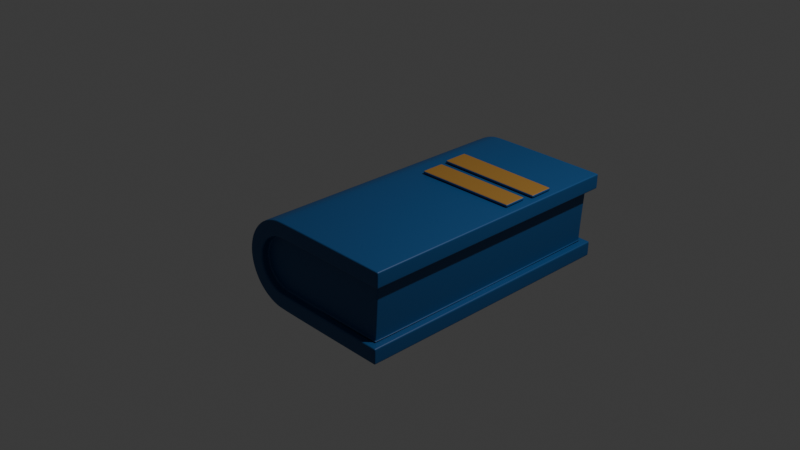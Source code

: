 # Source: book_blue.blend  (saved by Blender 4.2.66; exported with 4.5.12 LTS)
import bpy
from mathutils import Matrix  # noqa: F401  (used for matrix-valued properties, if any)

bpy.ops.wm.read_factory_settings(use_empty=True)
scene = bpy.context.scene
scene.name = 'Scene'

# ---- collections
col_collection = bpy.data.collections.new('Collection'); scene.collection.children.link(col_collection)

# ---- materials (node trees are filled in below, after node groups)
mat_material_001 = bpy.data.materials.new('Material.001')
mat_material_002 = bpy.data.materials.new('Material.002')

# ---- material node trees
mat_material_001.use_nodes = True; mat_material_001.node_tree.nodes.clear()
_N = mat_material_001.node_tree.nodes; _L = mat_material_001.node_tree.links
n0 = _N.new('ShaderNodeBsdfPrincipled'); n0.name = 'Principled BSDF'; n0.location = (10, 300)
n0.inputs[0].default_value = (0.004777, 0.07227, 0.2195, 1.0)
n1 = _N.new('ShaderNodeOutputMaterial'); n1.name = 'Material Output'; n1.location = (300, 300)
_L.new(n0.outputs[0], n1.inputs[0])
n1.is_active_output = True
mat_material_002.use_nodes = True; mat_material_002.node_tree.nodes.clear()
_N = mat_material_002.node_tree.nodes; _L = mat_material_002.node_tree.links
n0 = _N.new('ShaderNodeBsdfPrincipled'); n0.name = 'Principled BSDF'; n0.location = (10, 300)
n0.inputs[0].default_value = (0.3467, 0.1746, 0.03071, 1.0)
n1 = _N.new('ShaderNodeOutputMaterial'); n1.name = 'Material Output'; n1.location = (300, 300)
_L.new(n0.outputs[0], n1.inputs[0])
n1.is_active_output = True

# ---- world
world_world = bpy.data.worlds.new('World'); scene.world = world_world
world_world.use_nodes = True; world_world.node_tree.nodes.clear()
_N = world_world.node_tree.nodes; _L = world_world.node_tree.links
n0 = _N.new('ShaderNodeOutputWorld'); n0.name = 'World Output'; n0.location = (300, 300)
n1 = _N.new('ShaderNodeBackground'); n1.name = 'Background'; n1.location = (10, 300)
n1.inputs[0].default_value = (0.05088, 0.05088, 0.05088, 1.0)
_L.new(n1.outputs[0], n0.inputs[0])
n0.is_active_output = True
world_world.color = (0.05088, 0.05088, 0.05088)
world_world.sun_shadow_jitter_overblur = 0.0

# ---- cameras
cam_camera = bpy.data.cameras.new('Camera')
cam_camera.clip_end = 100.0
cam_camera.ortho_scale = 7.314

# ---- lights
light_light = bpy.data.lights.new('Light', 'POINT')
light_light.energy = 1000.0
light_light.shadow_soft_size = 0.1

# ---- meshes
me_cylinder_001 = bpy.data.meshes.new('Cylinder.001')
me_cylinder_001.from_pydata([(0.2718, -0.09918, -1.416), (0.274, -0.1159, 1.421), (0.2423, -0.1544, -1.415), (0.2445, -0.171, 1.422), (0.2059, -0.1987, -1.414), (0.2081, -0.2154, 1.424), (0.1615, -0.2351, -1.412), (0.1637, -0.2518, 1.425), (0.1109, -0.2622, -1.411), (0.1131, -0.2789, 1.426), (0.05602, -0.2788, -1.411), (0.0582, -0.2955, 1.426), (-0.001085, -0.2845, -1.41), (0.001093, -0.3011, 1.427), (-0.05819, -0.2788, -1.41), (-0.05601, -0.2955, 1.427), (-0.1131, -0.2622, -1.411), (-0.1109, -0.2789, 1.427), (-0.1637, -0.2351, -1.411), (-0.1615, -0.2518, 1.426), (-0.2081, -0.1987, -1.412), (-0.2059, -0.2154, 1.425), (-0.2445, -0.1543, -1.413), (-0.2423, -0.171, 1.424), (-0.2715, -0.1037, -1.415), (-0.2694, -0.1204, 1.423), (-0.2882, -0.04876, -1.416), (-0.286, -0.06544, 1.421), (-0.2938, 0.00837, -1.418), (-0.2916, -0.008313, 1.42), (-0.2882, 0.0655, -1.419), (-0.286, 0.04881, 1.418), (-0.268, 0.132, -1.421), (-0.2659, 0.1153, 1.416), (0.7278, 1.109, -1.485), (0.7286, 1.093, 1.511), (0.1704, 1.347, -1.492), (0.1711, 1.331, 1.505), (0.4322, -0.1709, -1.495), (0.3889, -0.2519, -1.493), (0.3897, -0.2684, 1.503), (0.4329, -0.1875, 1.502), (0.3307, -0.3228, -1.492), (0.3314, -0.3394, 1.504), (0.2597, -0.3811, -1.491), (0.2605, -0.3976, 1.505), (0.1788, -0.4244, -1.49), (0.1795, -0.4409, 1.506), (0.09097, -0.451, -1.49), (0.09172, -0.4675, 1.506), (-0.0003713, -0.46, -1.49), (0.0003773, -0.4765, 1.506), (-0.09171, -0.451, -1.49), (-0.09096, -0.4675, 1.506), (-0.1795, -0.4244, -1.491), (-0.1788, -0.4409, 1.506), (-0.2605, -0.3811, -1.491), (-0.2597, -0.3976, 1.505), (-0.3314, -0.3228, -1.493), (-0.3307, -0.3394, 1.504), (-0.3897, -0.2519, -1.494), (-0.3889, -0.2684, 1.502), (-0.4329, -0.1709, -1.495), (-0.4322, -0.1875, 1.501), (-0.4596, -0.08308, -1.497), (-0.4588, -0.09962, 1.499), (-0.4686, 0.008269, -1.499), (-0.4678, -0.008263, 1.498), (-0.4596, 0.09962, -1.5), (-0.4588, 0.08309, 1.496), (-0.4329, 0.1875, -1.502), (-0.4322, 0.1709, 1.495), (0.8824, 1.032, 1.511), (0.8816, 1.049, -1.485), (0.01727, 1.391, 1.504), (0.01652, 1.407, -1.492), (0.2812, -0.1031, -1.496), (0.2509, -0.1597, -1.494), (0.2517, -0.1762, 1.502), (0.2819, -0.1197, 1.5), (0.2133, -0.2055, -1.493), (0.2141, -0.222, 1.503), (0.1675, -0.2431, -1.492), (0.1683, -0.2596, 1.504), (0.1153, -0.271, -1.491), (0.116, -0.2876, 1.505), (0.05859, -0.2882, -1.49), (0.05934, -0.3048, 1.506), (-0.0003704, -0.294, -1.49), (0.0003782, -0.3106, 1.506), (-0.05933, -0.2882, -1.49), (-0.05858, -0.3048, 1.506), (-0.116, -0.271, -1.49), (-0.1153, -0.2876, 1.506), (-0.1683, -0.2431, -1.491), (-0.1675, -0.2596, 1.505), (-0.2141, -0.2055, -1.492), (-0.2133, -0.222, 1.505), (-0.2517, -0.1597, -1.493), (-0.2509, -0.1762, 1.503), (-0.2796, -0.1074, -1.494), (-0.2789, -0.1239, 1.502), (-0.2968, -0.05069, -1.496), (-0.2961, -0.06722, 1.501), (-0.3026, 0.008293, -1.497), (-0.3019, -0.008239, 1.499), (-0.2968, 0.06727, -1.499), (-0.2961, 0.05074, 1.497), (-0.2763, 0.1349, -1.5), (-0.2755, 0.1184, 1.496), (0.6893, 1.023, 1.431), (0.687, 1.039, -1.406), (0.1495, 1.254, 1.425), (0.1471, 1.27, -1.412), (-0.4097, 0.245, -0.8451), (-0.4099, 0.2495, -0.5643), (-0.00739, 1.344, -0.554), (-0.007195, 1.34, -0.8227), (-0.3991, 0.2708, -0.4787), (-0.3993, 0.2751, -0.2125), (-0.01734, 1.314, -0.2178), (-0.01715, 1.31, -0.4725), (-0.4432, 0.2618, -0.5645), (-0.443, 0.2573, -0.8453), (-0.03926, 1.356, -0.5542), (-0.03907, 1.351, -0.8229), (-0.4326, 0.2873, -0.2128), (-0.4324, 0.2831, -0.4789), (-0.04902, 1.321, -0.4727), (-0.04921, 1.325, -0.218)], [], [(38, 41, 40, 39), (39, 40, 43, 42), (42, 43, 45, 44), (44, 45, 47, 46), (46, 47, 49, 48), (48, 49, 51, 50), (50, 51, 53, 52), (52, 53, 55, 54), (54, 55, 57, 56), (56, 57, 59, 58), (58, 59, 61, 60), (60, 61, 63, 62), (62, 63, 65, 64), (64, 65, 67, 66), (66, 67, 69, 68), (68, 69, 71, 70), (70, 71, 74, 75), (41, 38, 73, 72), (111, 113, 112, 110), (3, 1, 110, 112, 33, 31, 29, 27, 25, 23, 21, 19, 17, 15, 13, 11, 9, 7, 5), (0, 2, 4, 6, 8, 10, 12, 14, 16, 18, 20, 22, 24, 26, 28, 30, 32, 113, 111), (77, 76, 38, 39), (79, 78, 40, 41), (80, 77, 39, 42), (78, 81, 43, 40), (82, 80, 42, 44), (81, 83, 45, 43), (84, 82, 44, 46), (83, 85, 47, 45), (86, 84, 46, 48), (85, 87, 49, 47), (88, 86, 48, 50), (87, 89, 51, 49), (90, 88, 50, 52), (89, 91, 53, 51), (92, 90, 52, 54), (91, 93, 55, 53), (94, 92, 54, 56), (93, 95, 57, 55), (96, 94, 56, 58), (95, 97, 59, 57), (98, 96, 58, 60), (97, 99, 61, 59), (100, 98, 60, 62), (99, 101, 63, 61), (102, 100, 62, 64), (101, 103, 65, 63), (104, 102, 64, 66), (103, 105, 67, 65), (106, 104, 66, 68), (105, 107, 69, 67), (108, 106, 68, 70), (107, 109, 71, 69), (34, 35, 72, 73), (37, 36, 75, 74), (109, 37, 74, 71), (36, 108, 70, 75), (76, 34, 73, 38), (35, 79, 41, 72), (2, 0, 76, 77), (1, 3, 78, 79), (4, 2, 77, 80), (3, 5, 81, 78), (6, 4, 80, 82), (5, 7, 83, 81), (8, 6, 82, 84), (7, 9, 85, 83), (10, 8, 84, 86), (9, 11, 87, 85), (12, 10, 86, 88), (11, 13, 89, 87), (14, 12, 88, 90), (13, 15, 91, 89), (16, 14, 90, 92), (15, 17, 93, 91), (18, 16, 92, 94), (17, 19, 95, 93), (20, 18, 94, 96), (19, 21, 97, 95), (22, 20, 96, 98), (21, 23, 99, 97), (24, 22, 98, 100), (23, 25, 101, 99), (26, 24, 100, 102), (25, 27, 103, 101), (28, 26, 102, 104), (27, 29, 105, 103), (30, 28, 104, 106), (29, 31, 107, 105), (32, 30, 106, 108), (31, 33, 109, 107), (111, 110, 35, 34), (112, 113, 36, 37), (33, 112, 37, 109), (113, 32, 108, 36), (0, 111, 34, 76), (110, 1, 79, 35), (114, 117, 116, 115), (118, 121, 120, 119), (123, 122, 124, 125), (127, 126, 129, 128), (119, 120, 129, 126), (118, 119, 126, 127), (115, 116, 124, 122), (114, 115, 122, 123), (121, 118, 127, 128), (120, 121, 128, 129), (117, 114, 123, 125), (116, 117, 125, 124)])
me_cylinder_001.polygons.foreach_set('material_index', [0, 0, 0, 0, 0, 0, 0, 0, 0, 0, 0, 0, 0, 0, 0, 0, 0, 0, 0, 0, 0, 0, 0, 0, 0, 0, 0, 0, 0, 0, 0, 0, 0, 0, 0, 0, 0, 0, 0, 0, 0, 0, 0, 0, 0, 0, 0, 0, 0, 0, 0, 0, 0, 0, 0, 0, 0, 0, 0, 0, 0, 0, 0, 0, 0, 0, 0, 0, 0, 0, 0, 0, 0, 0, 0, 0, 0, 0, 0, 0, 0, 0, 0, 0, 0, 0, 0, 0, 0, 0, 0, 0, 0, 0, 0, 0, 0, 0, 0, 1, 1, 0, 0, 0, 0, 0, 0, 0, 0])
_uv = me_cylinder_001.uv_layers.new(name='UVMap')
_uv.uv.foreach_set('vector', [0.6875, 0.5, 0.6875, 1.0, 0.6562, 1.0, 0.6562, 0.5, 0.6562, 0.5, 0.6562, 1.0, 0.625, 1.0, 0.625, 0.5, 0.625, 0.5, 0.625, 1.0, 0.5938, 1.0, 0.5938, 0.5, 0.5938, 0.5, 0.5938, 1.0, 0.5625, 1.0, 0.5625, 0.5, 0.5625, 0.5, 0.5625, 1.0, 0.5312, 1.0, 0.5312, 0.5, 0.5312, 0.5, 0.5312, 1.0, 0.5, 1.0, 0.5, 0.5, 0.5, 0.5, 0.5, 1.0, 0.4688, 1.0, 0.4688, 0.5, 0.4688, 0.5, 0.4688, 1.0, 0.4375, 1.0, 0.4375, 0.5, 0.4375, 0.5, 0.4375, 1.0, 0.4062, 1.0, 0.4062, 0.5, 0.4062, 0.5, 0.4062, 1.0, 0.375, 1.0, 0.375, 0.5, 0.375, 0.5, 0.375, 1.0, 0.3438, 1.0, 0.3438, 0.5, 0.3438, 0.5, 0.3438, 1.0, 0.3125, 1.0, 0.3125, 0.5, 0.3125, 0.5, 0.3125, 1.0, 0.2812, 1.0, 0.2812, 0.5, 0.2812, 0.5, 0.2812, 1.0, 0.25, 1.0, 0.25, 0.5, 0.25, 0.5, 0.25, 1.0, 0.2188, 1.0, 0.2188, 0.5, 0.2188, 0.5, 0.2188, 1.0, 0.1875, 1.0, 0.1875, 0.5, 0.1875, 0.5, 0.1875, 1.0, 0.1875, 1.0, 0.1875, 0.5, 0.6875, 1.0, 0.6875, 0.5, 0.6875, 0.5, 0.6875, 1.0, 0.5942, 0.5, 0.2808, 0.5, 0.2808, 1.0, 0.5942, 1.0, 0.5751, 1.0, 0.5847, 1.0, 0.5942, 1.0, 0.2808, 1.0, 0.2947, 1.0, 0.304, 1.0, 0.3178, 1.0, 0.3349, 1.0, 0.3541, 1.0, 0.3744, 1.0, 0.3955, 1.0, 0.417, 1.0, 0.4387, 1.0, 0.4604, 1.0, 0.482, 1.0, 0.5032, 1.0, 0.5237, 1.0, 0.5431, 1.0, 0.5607, 1.0, 0.5847, 0.5, 0.5751, 0.5, 0.5607, 0.5, 0.5431, 0.5, 0.5237, 0.5, 0.5032, 0.5, 0.482, 0.5, 0.4604, 0.5, 0.4387, 0.5, 0.417, 0.5, 0.3955, 0.5, 0.3744, 0.5, 0.3541, 0.5, 0.3349, 0.5, 0.3178, 0.5, 0.304, 0.5, 0.2947, 0.5, 0.2808, 0.5, 0.5942, 0.5, 0.5795, 0.5, 0.5899, 0.5, 0.6875, 0.5, 0.6562, 0.5, 0.5899, 1.0, 0.5795, 1.0, 0.6562, 1.0, 0.6875, 1.0, 0.5645, 0.5, 0.5795, 0.5, 0.6562, 0.5, 0.625, 0.5, 0.5795, 1.0, 0.5645, 1.0, 0.625, 1.0, 0.6562, 1.0, 0.5462, 0.5, 0.5645, 0.5, 0.625, 0.5, 0.5938, 0.5, 0.5645, 1.0, 0.5462, 1.0, 0.5938, 1.0, 0.625, 1.0, 0.5261, 0.5, 0.5462, 0.5, 0.5938, 0.5, 0.5625, 0.5, 0.5462, 1.0, 0.5261, 1.0, 0.5625, 1.0, 0.5938, 1.0, 0.505, 0.5, 0.5261, 0.5, 0.5625, 0.5, 0.5312, 0.5, 0.5261, 1.0, 0.505, 1.0, 0.5312, 1.0, 0.5625, 1.0, 0.4831, 0.5, 0.505, 0.5, 0.5312, 0.5, 0.5, 0.5, 0.505, 1.0, 0.4831, 1.0, 0.5, 1.0, 0.5312, 1.0, 0.461, 0.5, 0.4831, 0.5, 0.5, 0.5, 0.4688, 0.5, 0.4831, 1.0, 0.461, 1.0, 0.4688, 1.0, 0.5, 1.0, 0.4386, 0.5, 0.461, 0.5, 0.4688, 0.5, 0.4375, 0.5, 0.461, 1.0, 0.4386, 1.0, 0.4375, 1.0, 0.4688, 1.0, 0.4163, 0.5, 0.4386, 0.5, 0.4375, 0.5, 0.4062, 0.5, 0.4386, 1.0, 0.4163, 1.0, 0.4062, 1.0, 0.4375, 1.0, 0.3942, 0.5, 0.4163, 0.5, 0.4062, 0.5, 0.375, 0.5, 0.4163, 1.0, 0.3942, 1.0, 0.375, 1.0, 0.4062, 1.0, 0.3725, 0.5, 0.3942, 0.5, 0.375, 0.5, 0.3438, 0.5, 0.3942, 1.0, 0.3725, 1.0, 0.3438, 1.0, 0.375, 1.0, 0.3515, 0.5, 0.3725, 0.5, 0.3438, 0.5, 0.3125, 0.5, 0.3725, 1.0, 0.3515, 1.0, 0.3125, 1.0, 0.3438, 1.0, 0.3317, 0.5, 0.3515, 0.5, 0.3125, 0.5, 0.2812, 0.5, 0.3515, 1.0, 0.3317, 1.0, 0.2812, 1.0, 0.3125, 1.0, 0.3138, 0.5, 0.3317, 0.5, 0.2812, 0.5, 0.25, 0.5, 0.3317, 1.0, 0.3138, 1.0, 0.25, 1.0, 0.2812, 1.0, 0.2994, 0.5, 0.3138, 0.5, 0.25, 0.5, 0.2188, 0.5, 0.3138, 1.0, 0.2994, 1.0, 0.2188, 1.0, 0.25, 1.0, 0.2893, 0.5, 0.2994, 0.5, 0.2188, 0.5, 0.1875, 0.5, 0.2994, 1.0, 0.2893, 1.0, 0.1875, 1.0, 0.2188, 1.0, 0.5993, 0.5, 0.5993, 1.0, 0.6875, 1.0, 0.6875, 0.5, 0.2758, 1.0, 0.2758, 0.5, 0.1875, 0.5, 0.1875, 1.0, 0.2893, 1.0, 0.2758, 1.0, 0.1875, 1.0, 0.1875, 1.0, 0.2758, 0.5, 0.2893, 0.5, 0.1875, 0.5, 0.1875, 0.5, 0.5899, 0.5, 0.5993, 0.5, 0.6875, 0.5, 0.6875, 0.5, 0.5993, 1.0, 0.5899, 1.0, 0.6875, 1.0, 0.6875, 1.0, 0.5751, 0.5, 0.5847, 0.5, 0.5899, 0.5, 0.5795, 0.5, 0.5847, 1.0, 0.5751, 1.0, 0.5795, 1.0, 0.5899, 1.0, 0.5607, 0.5, 0.5751, 0.5, 0.5795, 0.5, 0.5645, 0.5, 0.5751, 1.0, 0.5607, 1.0, 0.5645, 1.0, 0.5795, 1.0, 0.5431, 0.5, 0.5607, 0.5, 0.5645, 0.5, 0.5462, 0.5, 0.5607, 1.0, 0.5431, 1.0, 0.5462, 1.0, 0.5645, 1.0, 0.5237, 0.5, 0.5431, 0.5, 0.5462, 0.5, 0.5261, 0.5, 0.5431, 1.0, 0.5237, 1.0, 0.5261, 1.0, 0.5462, 1.0, 0.5032, 0.5, 0.5237, 0.5, 0.5261, 0.5, 0.505, 0.5, 0.5237, 1.0, 0.5032, 1.0, 0.505, 1.0, 0.5261, 1.0, 0.482, 0.5, 0.5032, 0.5, 0.505, 0.5, 0.4831, 0.5, 0.5032, 1.0, 0.482, 1.0, 0.4831, 1.0, 0.505, 1.0, 0.4604, 0.5, 0.482, 0.5, 0.4831, 0.5, 0.461, 0.5, 0.482, 1.0, 0.4604, 1.0, 0.461, 1.0, 0.4831, 1.0, 0.4387, 0.5, 0.4604, 0.5, 0.461, 0.5, 0.4386, 0.5, 0.4604, 1.0, 0.4387, 1.0, 0.4386, 1.0, 0.461, 1.0, 0.417, 0.5, 0.4387, 0.5, 0.4386, 0.5, 0.4163, 0.5, 0.4387, 1.0, 0.417, 1.0, 0.4163, 1.0, 0.4386, 1.0, 0.3955, 0.5, 0.417, 0.5, 0.4163, 0.5, 0.3942, 0.5, 0.417, 1.0, 0.3955, 1.0, 0.3942, 1.0, 0.4163, 1.0, 0.3744, 0.5, 0.3955, 0.5, 0.3942, 0.5, 0.3725, 0.5, 0.3955, 1.0, 0.3744, 1.0, 0.3725, 1.0, 0.3942, 1.0, 0.3541, 0.5, 0.3744, 0.5, 0.3725, 0.5, 0.3515, 0.5, 0.3744, 1.0, 0.3541, 1.0, 0.3515, 1.0, 0.3725, 1.0, 0.3349, 0.5, 0.3541, 0.5, 0.3515, 0.5, 0.3317, 0.5, 0.3541, 1.0, 0.3349, 1.0, 0.3317, 1.0, 0.3515, 1.0, 0.3178, 0.5, 0.3349, 0.5, 0.3317, 0.5, 0.3138, 0.5, 0.3349, 1.0, 0.3178, 1.0, 0.3138, 1.0, 0.3317, 1.0, 0.304, 0.5, 0.3178, 0.5, 0.3138, 0.5, 0.2994, 0.5, 0.3178, 1.0, 0.304, 1.0, 0.2994, 1.0, 0.3138, 1.0, 0.2947, 0.5, 0.304, 0.5, 0.2994, 0.5, 0.2893, 0.5, 0.304, 1.0, 0.2947, 1.0, 0.2893, 1.0, 0.2994, 1.0, 0.5942, 0.5, 0.5942, 1.0, 0.5993, 1.0, 0.5993, 0.5, 0.2808, 1.0, 0.2808, 0.5, 0.2758, 0.5, 0.2758, 1.0, 0.2947, 1.0, 0.2808, 1.0, 0.2758, 1.0, 0.2893, 1.0, 0.2808, 0.5, 0.2947, 0.5, 0.2893, 0.5, 0.2758, 0.5, 0.5847, 0.5, 0.5942, 0.5, 0.5993, 0.5, 0.5899, 0.5, 0.5942, 1.0, 0.5847, 1.0, 0.5899, 1.0, 0.5993, 1.0, 0.1875, 0.5, 0.1875, 0.5, 0.1875, 1.0, 0.1875, 1.0, 0.1875, 0.5, 0.1875, 0.5, 0.1875, 1.0, 0.1875, 1.0, 0.1875, 0.5, 0.1875, 1.0, 0.1875, 1.0, 0.1875, 0.5, 0.1875, 0.5, 0.1875, 1.0, 0.1875, 1.0, 0.1875, 0.5, 0.1875, 1.0, 0.1875, 1.0, 0.1875, 1.0, 0.1875, 1.0, 0.1875, 0.5, 0.1875, 1.0, 0.1875, 1.0, 0.1875, 0.5, 0.1875, 1.0, 0.1875, 1.0, 0.1875, 1.0, 0.1875, 1.0, 0.1875, 0.5, 0.1875, 1.0, 0.1875, 1.0, 0.1875, 0.5, 0.1875, 0.5, 0.1875, 0.5, 0.1875, 0.5, 0.1875, 0.5, 0.1875, 1.0, 0.1875, 0.5, 0.1875, 0.5, 0.1875, 1.0, 0.1875, 0.5, 0.1875, 0.5, 0.1875, 0.5, 0.1875, 0.5, 0.1875, 1.0, 0.1875, 0.5, 0.1875, 0.5, 0.1875, 1.0])
me_cylinder_001.materials.append(mat_material_001)
me_cylinder_001.materials.append(mat_material_002)
me_cylinder_001.update()

# ---- objects
ob_light = bpy.data.objects.new('Light', light_light)
ob_camera = bpy.data.objects.new('Camera', cam_camera)
ob_cylinder = bpy.data.objects.new('Cylinder', me_cylinder_001)

# ---- transforms, parenting, visibility, modifiers, constraints
ob_light.location = (4.076, 1.005, 5.904)
ob_light.rotation_euler = (0.6503, 0.05522, 1.866)
ob_light.lock_rotations_4d = False
ob_light.empty_display_type = 'ARROWS'
ob_light.color = (0.0, 0.0, 0.0, 0.0)
ob_light.lineart.crease_threshold = 0.0
ob_camera.location = (7.359, -6.926, 4.958)
ob_camera.rotation_euler = (1.109, 0.0, 0.8149)
ob_camera.lock_rotations_4d = False
ob_camera.empty_display_type = 'ARROWS'
ob_camera.color = (0.0, 0.0, 0.0, 0.0)
ob_camera.display_type = 'WIRE'
ob_camera.lineart.crease_threshold = 0.0
ob_cylinder.location = (0.0, 0.0, 0.0)
ob_cylinder.rotation_euler = (-4.721, -5.065, -0.001051)
_m = ob_cylinder.modifiers.new('Bevel', 'BEVEL')
_m.width = 0.11
_m.width_pct = 0.11
_m.segments = 4
_m = ob_cylinder.modifiers.new('Subdivision', 'SUBSURF')

# ---- collection membership
col_collection.objects.link(ob_light)
col_collection.objects.link(ob_camera)
col_collection.objects.link(ob_cylinder)

# ---- scene / render settings (as saved in the file)
scene.camera = ob_camera
scene.frame_start = 1; scene.frame_end = 250; scene.frame_set(1)
scene.render.engine = 'BLENDER_EEVEE_NEXT'
bpy.context.view_layer.update()
